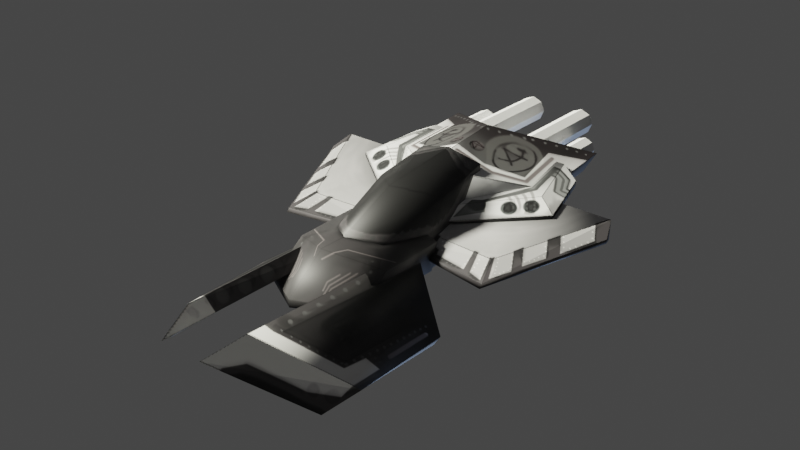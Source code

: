 # Source: starshipOmega.blend  (saved by Blender 2.80.55; exported with 4.5.12 LTS)
import bpy
from mathutils import Matrix  # noqa: F401  (used for matrix-valued properties, if any)

bpy.ops.wm.read_factory_settings(use_empty=True)
scene = bpy.context.scene
scene.name = 'Scene'

# ---- collections
col_collection = bpy.data.collections.new('Collection'); scene.collection.children.link(col_collection)

# ---- images (referenced by path relative to the original .blend; pixels are not part of the script)
import os
ASSET_DIR = os.environ.get("B2B_ASSET_DIR", "")  # directory of the original .blend (textures are referenced by path, not embedded)
HERE = os.path.dirname(os.path.abspath(__file__))  # packed textures are extracted next to this script under _unpacked/

def load_image(name, relpath, width, height, colorspace="sRGB"):
    """Load a texture the original file referenced (path relative to the .blend, or extracted next to this script)."""
    p = next((c for c in (os.path.join(HERE, relpath), os.path.join(ASSET_DIR, relpath)) if relpath and os.path.exists(c)), "")
    if p:
        img = bpy.data.images.load(p, check_existing=True)
        img.name = name
    else:  # same state as the original file: an image datablock whose file is absent (Cycles renders it pink)
        img = bpy.data.images.new(name, width, height)
        img.source = "FILE"
        img.filepath = "//" + (relpath or name)
    img.colorspace_settings.name = colorspace
    return img
img_starshipomegapaintover_png = load_image('starshipOmegaPaintOver.png', '_unpacked/starshipOmegaPaintOver.e715884b.png', 1024, 1024, 'sRGB')

# ---- materials (node trees are filled in below, after node groups)
mat_starshipmetal = bpy.data.materials.new('StarShipMetal')
mat_starshipmetal.use_transparent_shadow = False
mat_starshipmetal.roughness = 0.25

# ---- material node trees
mat_starshipmetal.use_nodes = True; mat_starshipmetal.node_tree.nodes.clear()
_N = mat_starshipmetal.node_tree.nodes; _L = mat_starshipmetal.node_tree.links
n0 = _N.new('ShaderNodeOutputMaterial'); n0.name = 'Material Output'; n0.location = (300, 300)
n1 = _N.new('ShaderNodeBsdfPrincipled'); n1.name = 'Principled BSDF'; n1.location = (10, 300)
n1.distribution = 'GGX'
n1.subsurface_method = 'BURLEY'
n1.inputs[3].default_value = 1.45
n2 = _N.new('ShaderNodeTexImage'); n2.name = 'Image Texture'; n2.location = (-280, 280)
n2.image = img_starshipomegapaintover_png
_L.new(n1.outputs[0], n0.inputs[0])
_L.new(n2.outputs[0], n1.inputs[0])
n0.is_active_output = True

# ---- world
world_world = bpy.data.worlds.new('World'); scene.world = world_world
world_world.use_nodes = True; world_world.node_tree.nodes.clear()
_N = world_world.node_tree.nodes; _L = world_world.node_tree.links
n0 = _N.new('ShaderNodeOutputWorld'); n0.name = 'World Output'; n0.location = (300, 300)
n1 = _N.new('ShaderNodeBackground'); n1.name = 'Background'; n1.location = (10, 300)
n1.inputs[0].default_value = (0.05088, 0.05088, 0.05088, 1.0)
_L.new(n1.outputs[0], n0.inputs[0])
n0.is_active_output = True
world_world.color = (0.05088, 0.05088, 0.05088)
world_world.use_sun_shadow = False
world_world.sun_shadow_jitter_overblur = 0.0

# ---- lights
light_sun = bpy.data.lights.new('Sun', 'SUN')
light_sun.color = (1.0, 0.9827, 0.855)
light_sun.transmission_factor = 0.0
light_sun.angle = 0.2487
light_sun.shadow_buffer_clip_start = 0.5
light_sun.shadow_soft_size = 0.125
light_sun_001 = bpy.data.lights.new('Sun.001', 'SUN')
light_sun_001.color = (0.08059, 0.1113, 0.1679)
light_sun_001.transmission_factor = 0.0
light_sun_001.angle = 0.2487
light_sun_001.shadow_buffer_clip_start = 0.5
light_sun_001.shadow_soft_size = 0.125

# ---- meshes
me_cube_001 = bpy.data.meshes.new('Cube.001')
me_cube_001.from_pydata([(0.0, -1.165, -0.6499), (0.0, -1.176, 0.3062), (0.0, 0.9535, -0.636), (0.0, 1.042, 0.279), (1.129, -1.167, -0.6553), (1.148, -0.5733, -0.03964), (1.18, 0.8071, -0.6381), (1.179, 0.986, -0.02495), (0.0, 0.4036, -1.029), (0.0, 0.9076, 0.9337), (0.0, 2.932, -0.8496), (0.0, 2.86, 1.13), (0.7737, 0.3104, -1.029), (0.8551, 1.615, 0.657), (0.7781, 3.018, -0.8145), (0.7848, 2.96, 0.9193), (0.0, 1.625, -0.1666), (0.0, 1.484, 0.1481), (0.0, 4.895, 0.2032), (0.0, 4.879, 0.5316), (2.153, 3.3, 0.09871), (2.154, 3.299, 0.4305), (1.801, 4.722, 0.2704), (1.802, 4.718, 0.6027), (0.0, 1.355, -0.5689), (0.0, 1.346, -0.1225), (0.5423, 3.749, -0.2725), (0.5441, 3.741, 0.1814), (3.63, 3.682, 0.2149), (3.628, 3.669, -0.2512), (2.439, 0.9146, -0.5167), (2.415, 1.141, -0.07846), (0.0, 0.9245, -1.111), (0.0, 0.7651, 0.75), (0.0, 4.464, -0.8186), (0.0, 4.475, 0.9988), (0.5105, 0.9275, -1.071), (0.6286, 0.9303, 0.255), (0.5985, 4.379, -0.812), (0.6024, 4.368, 0.6708), (2.028, -3.414, -1.451), (0.5071, -4.81, -0.241), (2.172, -0.3585, -1.435), (0.6142, 0.693, -0.3578), (0.8996, 0.6459, -0.1133), (2.395, -0.4368, -1.118), (2.311, -2.644, -1.201), (0.7925, -3.93, 0.01348), (0.0, -2.126, -0.6028), (0.0, -2.128, -0.4151), (0.994, -1.568, -0.5054), (0.9928, -1.566, -0.6303), (0.0, -0.4562, -0.8472), (0.0, -0.7665, 0.1983), (0.5963, -0.2993, 0.05709), (0.5208, -0.5217, -0.8569), (0.0, 0.9686, -0.3215), (0.0, 0.9702, -0.4095), (3.802, 3.248, -0.01488), (3.801, 3.246, -0.1066), (2.635, 0.4654, -0.3665), (2.634, 0.5303, -0.2859), (0.0, 1.42, -0.1793), (0.0, 1.095, -0.06149), (2.25, 4.51, 0.3976), (2.25, 4.508, 0.2557), (2.599, 3.063, 0.08017), (2.599, 3.064, 0.2205), (0.0, 1.266, -0.03204), (0.0, 4.123, 0.2963), (1.696, 3.008, -0.2427), (1.681, 5.8, 0.02371), (0.0, 1.973, 0.9827), (0.0, 4.292, 1.202), (1.975, 5.839, 0.5333), (1.981, 3.792, 0.3756), (0.0, 2.918, -0.4757), (0.7794, 3.008, -0.4871), (1.066, 0.4917, -0.7205), (0.0, -0.8252, -0.6526), (0.4397, -0.8288, -0.6867), (0.0, 0.4182, -0.7613), (0.0, 4.476, -0.5088), (0.5992, 4.377, -0.5489), (0.8593, 0.4282, -0.8507)], [], [(2, 3, 7, 6), (6, 7, 5, 4), (5, 1, 49, 50), (2, 6, 4, 0), (7, 3, 1, 5), (76, 11, 15, 77), (77, 15, 13, 78), (8, 12, 55, 52), (10, 14, 12, 8), (15, 11, 9, 13), (18, 19, 23, 22), (21, 17, 63, 67), (22, 23, 64, 65), (18, 22, 20, 16), (23, 19, 17, 21), (26, 24, 25, 27), (25, 24, 57, 56), (30, 29, 59, 60), (24, 26, 29, 30), (27, 25, 31, 28), (26, 27, 28, 29), (82, 35, 39, 83), (83, 39, 37, 84), (84, 37, 33, 81), (34, 38, 36, 32), (39, 35, 33, 37), (42, 40, 41, 43), (45, 44, 47, 46), (41, 40, 46, 47), (40, 42, 45, 46), (43, 41, 47, 44), (42, 43, 44, 45), (51, 50, 49, 48), (4, 5, 50, 51), (0, 4, 51, 48), (80, 54, 53, 79), (13, 9, 53, 54), (78, 13, 54, 80), (59, 58, 61, 60), (56, 57, 60, 61), (24, 30, 60, 57), (28, 31, 61, 58), (29, 28, 58, 59), (31, 25, 56, 61), (65, 64, 67, 66), (66, 67, 63, 62), (20, 22, 65, 66), (16, 20, 66, 62), (23, 21, 67, 64), (71, 70, 68, 69), (74, 73, 72, 75), (70, 71, 74, 75), (68, 70, 75, 72), (71, 69, 73, 74), (12, 78, 80, 55), (55, 80, 79, 52), (14, 77, 78, 12), (10, 76, 77, 14), (36, 84, 81, 32), (38, 83, 84, 36), (34, 82, 83, 38)])
me_cube_001.polygons.foreach_set('use_smooth', [1, 1, 1, 1, 1, 1, 1, 1, 1, 1, 1, 0, 1, 1, 1, 1, 1, 1, 1, 1, 1, 1, 1, 1, 1, 1, 1, 1, 0, 1, 0, 1, 1, 1, 1, 1, 1, 1, 1, 1, 1, 0, 1, 0, 1, 1, 1, 1, 0, 1, 0, 1, 1, 1, 1, 1, 1, 1, 1, 1, 1])
_uv = me_cube_001.uv_layers.new(name='UVMap')
_uv.uv.foreach_set('vector', [0.7396, 0.3649, 0.6706, 0.3658, 0.6931, 0.2787, 0.7396, 0.2768, 0.3184, 0.9254, 0.2836, 0.9426, 0.2614, 0.83, 0.2907, 0.7827, 0.09286, 0.7661, 0.003144, 0.7209, 0.02141, 0.6435, 0.09391, 0.6877, 0.2573, 0.9223, 0.1771, 0.9139, 0.1793, 0.7678, 0.2561, 0.7656, 0.09391, 0.8805, 0.002735, 0.8829, 0.003144, 0.7209, 0.09286, 0.7661, 0.6181, 0.3062, 0.6181, 0.4249, 0.5606, 0.4101, 0.561, 0.3061, 0.8331, 0.7241, 0.746, 0.7185, 0.7475, 0.5299, 0.8229, 0.5433, 0.9813, 0.5295, 0.9287, 0.5251, 0.9499, 0.4633, 0.9857, 0.4665, 0.9914, 0.7169, 0.9398, 0.726, 0.9287, 0.5251, 0.9813, 0.5295, 0.9248, 0.7364, 0.8636, 0.7314, 0.8587, 0.5478, 0.9208, 0.5451, 0.4992, 0.9061, 0.4746, 0.9054, 0.472, 0.7715, 0.4969, 0.7721, 0.4495, 0.5538, 0.6008, 0.6924, 0.5968, 0.7233, 0.4134, 0.573, 0.4969, 0.7721, 0.472, 0.7715, 0.4885, 0.7369, 0.4992, 0.7371, 0.7381, 0.2664, 0.6185, 0.2515, 0.5941, 0.1451, 0.7377, 0.02299, 0.4748, 0.4485, 0.6008, 0.4397, 0.6008, 0.6924, 0.4495, 0.5538, 0.1958, 0.4709, 0.2018, 0.6519, 0.1875, 0.6535, 0.1813, 0.4724, 0.1875, 0.6535, 0.2018, 0.6519, 0.2019, 0.6802, 0.1991, 0.6805, 0.4392, 0.7649, 0.4392, 0.9855, 0.4142, 0.9613, 0.4125, 0.7394, 0.2018, 0.6519, 0.1958, 0.4709, 0.4012, 0.434, 0.3682, 0.6503, 0.2443, 0.05132, 0.2443, 0.2345, 0.07544, 0.2117, 0.03046, 0.007674, 0.4047, 0.9224, 0.3706, 0.9219, 0.3697, 0.6948, 0.4047, 0.6951, 0.6672, 0.3012, 0.6672, 0.4127, 0.6212, 0.3884, 0.6216, 0.2982, 0.8596, 0.008652, 0.9351, 0.009051, 0.9351, 0.26, 0.8802, 0.2941, 0.8378, 0.009797, 0.8036, 0.06456, 0.746, 0.06559, 0.7751, 0.01792, 0.11, 0.6453, 0.1502, 0.6518, 0.1443, 0.908, 0.1109, 0.9083, 0.8378, 0.3185, 0.7894, 0.3364, 0.746, 0.06559, 0.8036, 0.06456, 0.4121, 0.3437, 0.4152, 0.1173, 0.5546, 0.0122, 0.5546, 0.419, 0.2561, 0.09323, 0.3892, 0.01207, 0.3912, 0.346, 0.2558, 0.256, 0.4034, 0.4146, 0.2681, 0.3164, 0.2558, 0.256, 0.3912, 0.346, 0.4703, 0.7386, 0.4703, 0.964, 0.441, 0.9592, 0.4445, 0.7967, 0.4034, 0.01272, 0.4034, 0.4146, 0.3912, 0.346, 0.3892, 0.01207, 0.5302, 0.7379, 0.5302, 0.8869, 0.503, 0.8789, 0.5009, 0.7363, 0.2885, 0.752, 0.2807, 0.7527, 0.3068, 0.6965, 0.3184, 0.6953, 0.2907, 0.7827, 0.2614, 0.83, 0.2807, 0.7527, 0.2885, 0.752, 0.2561, 0.7656, 0.1793, 0.7678, 0.1892, 0.7381, 0.2573, 0.6947, 0.9248, 0.4401, 0.92, 0.4878, 0.8742, 0.4896, 0.8927, 0.4406, 0.9208, 0.5451, 0.8587, 0.5478, 0.8742, 0.4896, 0.92, 0.4878, 0.8229, 0.5433, 0.7475, 0.5299, 0.791, 0.479, 0.841, 0.4398, 0.4142, 0.9613, 0.4087, 0.9626, 0.4091, 0.745, 0.4125, 0.7394, 0.2344, 0.263, 0.2321, 0.2635, 0.04423, 0.2589, 0.04718, 0.2537, 0.2018, 0.6519, 0.3682, 0.6503, 0.3825, 0.6805, 0.2019, 0.6802, 0.03046, 0.007674, 0.07544, 0.2117, 0.04718, 0.2537, 0.007115, 0.03786, 0.4392, 0.9855, 0.4114, 0.9924, 0.4087, 0.9626, 0.4142, 0.9613, 0.07544, 0.2117, 0.2443, 0.2345, 0.2344, 0.263, 0.04718, 0.2537, 0.9982, 0.2988, 0.9902, 0.3021, 0.9396, 0.2126, 0.9476, 0.2094, 0.9476, 0.2094, 0.9396, 0.2126, 0.9806, 0.008798, 0.9982, 0.02746, 0.5941, 0.1451, 0.6185, 0.2515, 0.5883, 0.235, 0.5641, 0.1269, 0.7377, 0.02299, 0.5941, 0.1451, 0.5641, 0.1269, 0.7381, 0.00776, 0.4748, 0.4485, 0.4495, 0.5538, 0.4134, 0.573, 0.4386, 0.4656, 0.7389, 0.4412, 0.7389, 0.6487, 0.611, 0.7742, 0.6103, 0.5615, 0.1646, 0.626, 0.004794, 0.517, 0.00533, 0.3449, 0.1646, 0.4745, 0.3672, 0.6942, 0.3672, 0.8981, 0.3236, 0.9037, 0.3214, 0.7541, 0.02852, 0.2815, 0.1578, 0.4095, 0.1646, 0.4745, 0.00533, 0.3449, 0.1921, 0.4051, 0.1713, 0.2989, 0.2355, 0.2753, 0.2355, 0.4128, 0.8534, 0.5274, 0.8229, 0.5433, 0.841, 0.4398, 0.8495, 0.4634, 0.9499, 0.4633, 0.9604, 0.4408, 0.9914, 0.4398, 0.9857, 0.4665, 0.8534, 0.7254, 0.8331, 0.7241, 0.8229, 0.5433, 0.8534, 0.5274, 0.6181, 0.2786, 0.6181, 0.3062, 0.561, 0.3061, 0.5611, 0.2819, 0.1443, 0.908, 0.1597, 0.944, 0.09848, 0.944, 0.1109, 0.9083, 0.8433, 0.008566, 0.8596, 0.008652, 0.8802, 0.2941, 0.8483, 0.2619, 0.6671, 0.2782, 0.6672, 0.3012, 0.6216, 0.2982, 0.6216, 0.2787])
me_cube_001.materials.append(mat_starshipmetal)
me_cube_001.use_remesh_preserve_volume = False
me_cube_001.use_remesh_preserve_attributes = False
me_cube_001.use_mirror_vertex_groups = False
me_cube_001.update()
me_cube_003 = bpy.data.meshes.new('Cube.003')
me_cube_003.from_pydata([(1.397, 6.28, 0.6287), (1.397, 4.874, 0.6287), (1.581, 6.28, 0.5526), (1.581, 4.874, 0.5526), (1.657, 6.28, 0.3689), (1.657, 4.874, 0.3689), (1.581, 6.28, 0.1852), (1.581, 4.874, 0.1852), (1.397, 6.28, 0.109), (1.397, 4.874, 0.109), (1.213, 6.28, 0.1852), (1.213, 4.874, 0.1852), (1.137, 6.28, 0.3689), (1.137, 4.874, 0.3689), (1.213, 6.28, 0.5526), (1.213, 4.874, 0.5526), (0.6878, 7.234, 0.8684), (0.6878, 4.672, 0.8684), (0.9079, 7.234, 0.7772), (0.9079, 4.672, 0.7772), (0.9991, 7.234, 0.5571), (0.9991, 4.672, 0.5571), (0.9079, 7.234, 0.337), (0.9079, 4.672, 0.337), (0.6878, 7.234, 0.2458), (0.6878, 4.672, 0.2458), (0.4676, 7.234, 0.337), (0.4676, 4.672, 0.337), (0.3764, 7.234, 0.5571), (0.3764, 4.672, 0.5571), (0.4676, 7.234, 0.7772), (0.4676, 4.672, 0.7772), (0.0, 5.56, 0.1631), (0.0, 4.332, 0.1631), (0.3476, 5.56, 0.03506), (0.3476, 4.332, 0.03506), (0.4756, 5.56, -0.2741), (0.4756, 4.332, -0.2741), (0.3476, 5.56, -0.5833), (0.3476, 4.332, -0.5833), (0.0, 5.56, -0.7113), (0.0, 4.332, -0.7113), (0.0, 5.56, -0.5833), (0.0, 4.332, -0.5833), (0.0, 5.56, -0.2741), (0.0, 4.332, -0.2741), (0.0, 5.56, 0.03506), (0.0, 4.332, 0.03506), (0.0, 5.915, 0.01097), (0.0, 5.136, 0.01097), (0.2117, 5.915, -0.07026), (0.2117, 5.136, -0.07026), (0.2929, 5.915, -0.2664), (0.2929, 5.136, -0.2664), (0.2117, 5.915, -0.4624), (0.2117, 5.136, -0.4624), (0.0, 5.915, -0.5437), (0.0, 5.136, -0.5437), (0.0, 5.915, -0.4624), (0.0, 5.136, -0.4624), (0.0, 5.915, -0.2664), (0.0, 5.136, -0.2664), (0.0, 5.915, -0.07026), (0.0, 5.136, -0.07026)], [], [(0, 1, 3, 2), (2, 3, 5, 4), (4, 5, 7, 6), (6, 7, 9, 8), (8, 9, 11, 10), (10, 11, 13, 12), (3, 1, 15, 13, 11, 9, 7, 5), (12, 13, 15, 14), (14, 15, 1, 0), (0, 2, 4, 6, 8, 10, 12, 14), (16, 17, 19, 18), (18, 19, 21, 20), (20, 21, 23, 22), (22, 23, 25, 24), (24, 25, 27, 26), (26, 27, 29, 28), (19, 17, 31, 29, 27, 25, 23, 21), (28, 29, 31, 30), (30, 31, 17, 16), (16, 18, 20, 22, 24, 26, 28, 30), (32, 33, 35, 34), (34, 35, 37, 36), (36, 37, 39, 38), (38, 39, 41, 40), (35, 33, 47, 45, 43, 41, 39, 37), (32, 34, 36, 38, 40, 42, 44, 46), (48, 49, 51, 50), (50, 51, 53, 52), (52, 53, 55, 54), (54, 55, 57, 56), (51, 49, 63, 61, 59, 57, 55, 53), (48, 50, 52, 54, 56, 58, 60, 62)])
_uv = me_cube_003.uv_layers.new(name='UVMap')
_uv.uv.foreach_set('vector', [1.0, 0.5, 1.0, 1.0, 0.875, 1.0, 0.875, 0.5, 0.875, 0.5, 0.875, 1.0, 0.75, 1.0, 0.75, 0.5, 0.75, 0.5, 0.75, 1.0, 0.625, 1.0, 0.625, 0.5, 0.625, 0.5, 0.625, 1.0, 0.5, 1.0, 0.5, 0.5, 0.5, 0.5, 0.5, 1.0, 0.375, 1.0, 0.375, 0.5, 0.375, 0.5, 0.375, 1.0, 0.25, 1.0, 0.25, 0.5, 0.4197, 0.4197, 0.25, 0.49, 0.08029, 0.4197, 0.01, 0.25, 0.08029, 0.08029, 0.25, 0.01, 0.4197, 0.08029, 0.49, 0.25, 0.25, 0.5, 0.25, 1.0, 0.125, 1.0, 0.125, 0.5, 0.125, 0.5, 0.125, 1.0, 0.0, 1.0, 0.0, 0.5, 0.75, 0.49, 0.9197, 0.4197, 0.99, 0.25, 0.9197, 0.08029, 0.75, 0.01, 0.5803, 0.08029, 0.51, 0.25, 0.5803, 0.4197, 1.0, 0.5, 1.0, 1.0, 0.875, 1.0, 0.875, 0.5, 0.875, 0.5, 0.875, 1.0, 0.75, 1.0, 0.75, 0.5, 0.75, 0.5, 0.75, 1.0, 0.625, 1.0, 0.625, 0.5, 0.625, 0.5, 0.625, 1.0, 0.5, 1.0, 0.5, 0.5, 0.5, 0.5, 0.5, 1.0, 0.375, 1.0, 0.375, 0.5, 0.375, 0.5, 0.375, 1.0, 0.25, 1.0, 0.25, 0.5, 0.4197, 0.4197, 0.25, 0.49, 0.08029, 0.4197, 0.01, 0.25, 0.08029, 0.08029, 0.25, 0.01, 0.4197, 0.08029, 0.49, 0.25, 0.25, 0.5, 0.25, 1.0, 0.125, 1.0, 0.125, 0.5, 0.125, 0.5, 0.125, 1.0, 0.0, 1.0, 0.0, 0.5, 0.75, 0.49, 0.9197, 0.4197, 0.99, 0.25, 0.9197, 0.08029, 0.75, 0.01, 0.5803, 0.08029, 0.51, 0.25, 0.5803, 0.4197, 1.0, 0.5, 1.0, 1.0, 0.875, 1.0, 0.875, 0.5, 0.875, 0.5, 0.875, 1.0, 0.75, 1.0, 0.75, 0.5, 0.75, 0.5, 0.75, 1.0, 0.625, 1.0, 0.625, 0.5, 0.625, 0.5, 0.625, 1.0, 0.5, 1.0, 0.5, 0.5, 0.4197, 0.4197, 0.25, 0.49, 0.08029, 0.4197, 0.01, 0.25, 0.08029, 0.08029, 0.25, 0.01, 0.4197, 0.08029, 0.49, 0.25, 0.75, 0.49, 0.9197, 0.4197, 0.99, 0.25, 0.9197, 0.08029, 0.75, 0.01, 0.5803, 0.08029, 0.51, 0.25, 0.5803, 0.4197, 1.0, 0.5, 1.0, 1.0, 0.875, 1.0, 0.875, 0.5, 0.875, 0.5, 0.875, 1.0, 0.75, 1.0, 0.75, 0.5, 0.75, 0.5, 0.75, 1.0, 0.625, 1.0, 0.625, 0.5, 0.625, 0.5, 0.625, 1.0, 0.5, 1.0, 0.5, 0.5, 0.4197, 0.4197, 0.25, 0.49, 0.08029, 0.4197, 0.01, 0.25, 0.08029, 0.08029, 0.25, 0.01, 0.4197, 0.08029, 0.49, 0.25, 0.75, 0.49, 0.9197, 0.4197, 0.99, 0.25, 0.9197, 0.08029, 0.75, 0.01, 0.5803, 0.08029, 0.51, 0.25, 0.5803, 0.4197])
me_cube_003.use_remesh_preserve_volume = False
me_cube_003.use_remesh_preserve_attributes = False
me_cube_003.use_mirror_vertex_groups = False
me_cube_003.update()

# ---- objects
ob_cube = bpy.data.objects.new('Cube', me_cube_001)
ob_sun = bpy.data.objects.new('Sun', light_sun)
ob_sun_001 = bpy.data.objects.new('Sun.001', light_sun_001)
ob_cube_001 = bpy.data.objects.new('Cube.001', me_cube_003)

# ---- transforms, parenting, visibility, modifiers, constraints
ob_cube.location = (0.0, 0.0, 0.0)
ob_cube.lineart.crease_threshold = 0.0
_m = ob_cube.modifiers.new('Mirror', 'MIRROR')
_m.use_clip = True
ob_sun.location = (-8.751, 7.137, 8.16)
ob_sun.rotation_euler = (-0.1702, -0.9163, 0.7643)
ob_sun.lineart.crease_threshold = 0.0
ob_sun_001.location = (-3.508, 13.18, 1.313)
ob_sun_001.rotation_euler = (0.1509, -3.581, 1.516)
ob_sun_001.lineart.crease_threshold = 0.0
ob_cube_001.location = (0.0, 0.0, 0.0)
ob_cube_001.lineart.crease_threshold = 0.0
_m = ob_cube_001.modifiers.new('Mirror', 'MIRROR')
_m.use_clip = True

# ---- collection membership
col_collection.objects.link(ob_cube)
col_collection.objects.link(ob_sun)
col_collection.objects.link(ob_sun_001)
col_collection.objects.link(ob_cube_001)

# ---- scene / render settings (as saved in the file)
scene.frame_start = 1; scene.frame_end = 250; scene.frame_set(191)
scene.render.engine = 'BLENDER_EEVEE_NEXT'
scene.cycles.use_denoising = False
scene.cycles.samples = 128
scene.cycles.sampling_pattern = 'TABULATED_SOBOL'
scene.cycles.use_adaptive_sampling = False
scene.cycles.use_light_tree = False
scene.eevee.use_gtao = True
scene.view_settings.view_transform = 'Filmic'
bpy.context.view_layer.update()

# ---- added for rendering (the .blend has no active camera): camera
cam_auto = bpy.data.cameras.new('AutoCamera')
cam_auto.lens = 50.0
cam_auto.sensor_width = 36.0
cam_auto.clip_end = 1000.0
ob_auto_camera = bpy.data.objects.new('AutoCamera', cam_auto)
scene.collection.objects.link(ob_auto_camera)
ob_auto_camera.location = (13.4052, -14.8742, 10.5998)
ob_auto_camera.rotation_euler = (1.09748, -7.21219e-08, 0.694738)
scene.camera = ob_auto_camera
bpy.context.view_layer.update()
